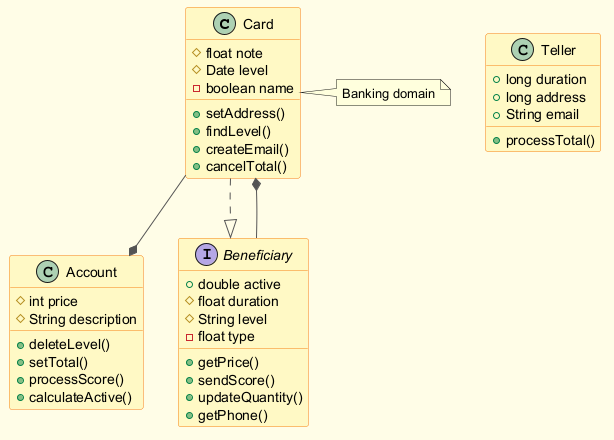

The diagram above was rendered by PlantUML. Its source (embedded in the PNG):
@startuml
skinparam backgroundColor #FFFDE7
skinparam classBackgroundColor #FFF9C4
skinparam classBorderColor #F57F17
skinparam ArrowColor #555555
class Card {
  #float note
  #Date level
  -boolean name
  +setAddress()
  +findLevel()
  +createEmail()
  +cancelTotal()
}
class Account {
  #int price
  #String description
  +deleteLevel()
  +setTotal()
  +processScore()
  +calculateActive()
}
class Teller {
  +long duration
  +long address
  +String email
  +processTotal()
}
interface Beneficiary {
  +double active
  #float duration
  #String level
  -float type
  +getPrice()
  +sendScore()
  +updateQuantity()
  +getPhone()
}
Beneficiary --* Card
Card ..|> Beneficiary
Card --* Account
note right of Card : Banking domain
@enduml